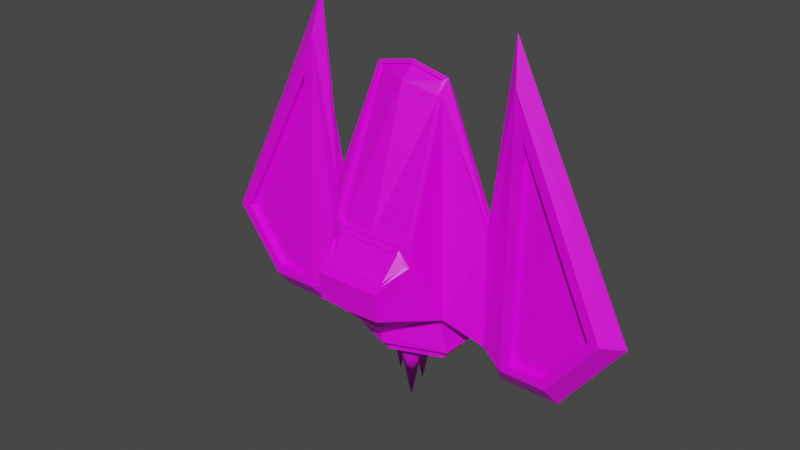 # Source: small_fighter.blend  (saved by Blender 3.1.7; exported with 4.5.12 LTS)
import bpy
from mathutils import Matrix  # noqa: F401  (used for matrix-valued properties, if any)

bpy.ops.wm.read_factory_settings(use_empty=True)
scene = bpy.context.scene
scene.name = 'Scene'

# ---- collections
col_collection = bpy.data.collections.new('Collection'); scene.collection.children.link(col_collection)
col_export = bpy.data.collections.new('Export'); scene.collection.children.link(col_export)

# ---- images (referenced by path relative to the original .blend; pixels are not part of the script)
import os
ASSET_DIR = os.environ.get("B2B_ASSET_DIR", "")  # directory of the original .blend (textures are referenced by path, not embedded)
HERE = os.path.dirname(os.path.abspath(__file__))  # packed textures are extracted next to this script under _unpacked/

def load_image(name, relpath, width, height, colorspace="sRGB"):
    """Load a texture the original file referenced (path relative to the .blend, or extracted next to this script)."""
    p = next((c for c in (os.path.join(HERE, relpath), os.path.join(ASSET_DIR, relpath)) if relpath and os.path.exists(c)), "")
    if p:
        img = bpy.data.images.load(p, check_existing=True)
        img.name = name
    else:  # same state as the original file: an image datablock whose file is absent (Cycles renders it pink)
        img = bpy.data.images.new(name, width, height)
        img.source = "FILE"
        img.filepath = "//" + (relpath or name)
    img.colorspace_settings.name = colorspace
    return img
img_aurora_palette_square_png = load_image('aurora_palette-square.png', 'aurora_palette-square.png', 1024, 1024, 'sRGB')

# ---- materials (node trees are filled in below, after node groups)
mat_material = bpy.data.materials.new('Material')
mat_material.alpha_threshold = 0.0
mat_material.use_transparent_shadow = False
mat_material.line_color = (0.0, 0.0, 0.0, 1.0)

# ---- material node trees
mat_material.use_nodes = True; mat_material.node_tree.nodes.clear()
_N = mat_material.node_tree.nodes; _L = mat_material.node_tree.links
n0 = _N.new('ShaderNodeTexImage'); n0.name = 'Image Texture'; n0.location = (-211, 199)
n0.image = img_aurora_palette_square_png
n0.interpolation = 'Closest'
n1 = _N.new('ShaderNodeBsdfPrincipled'); n1.name = 'Principled BSDF'; n1.location = (134, 280)
n1.distribution = 'GGX'
n1.subsurface_method = 'RANDOM_WALK_SKIN'
n1.inputs[2].default_value = 0.4
n1.inputs[3].default_value = 1.45
n1.inputs[27].default_value = (0.0, 0.0, 0.0, 1.0)
n1.inputs[28].default_value = 1.0
n2 = _N.new('ShaderNodeOutputMaterial'); n2.name = 'Material Output'; n2.location = (449, 306)
_L.new(n1.outputs[0], n2.inputs[0])
_L.new(n0.outputs[0], n1.inputs[0])
n2.is_active_output = True

# ---- world
world_world = bpy.data.worlds.new('World'); scene.world = world_world
world_world.use_nodes = True; world_world.node_tree.nodes.clear()
_N = world_world.node_tree.nodes; _L = world_world.node_tree.links
n0 = _N.new('ShaderNodeOutputWorld'); n0.name = 'World Output'; n0.location = (300, 300)
n1 = _N.new('ShaderNodeBackground'); n1.name = 'Background'; n1.location = (10, 300)
n1.inputs[0].default_value = (0.05088, 0.05088, 0.05088, 1.0)
_L.new(n1.outputs[0], n0.inputs[0])
n0.is_active_output = True
world_world.color = (0.05088, 0.05088, 0.05088)
world_world.use_sun_shadow = False
world_world.sun_shadow_jitter_overblur = 0.0

# ---- meshes
me_cube = bpy.data.meshes.new('Cube')
me_cube.from_pydata([(-0.7858, -0.5998, -0.3357), (-0.6423, 2.891, -0.1396), (-0.5746, 2.895, 0.1514), (-0.7858, -0.5998, 0.3357), (3.258e-07, -1.0, -0.736), (-9.893e-07, 3.036, -0.2203), (3.258e-07, -1.0, 0.736), (-2.33e-07, 0.7152, 1.039), (-1.472, -0.9582, 0.09157), (-1.472, -0.9582, -0.1044), (-1.472, 0.9482, 0.09157), (-1.472, 0.9482, -0.1044), (-2.088, -0.9349, 0.2993), (-1.932, -1.093, -0.301), (-2.035, 2.627, 0.1685), (-1.932, 3.186, -0.1422), (-2.652, -0.935, 0.2943), (-2.731, -1.093, -0.301), (-3.353, -0.002209, 0.2965), (-3.538, -0.01883, -0.301), (-1.0, -0.4907, 0.4907), (-0.6944, 0.5473, 1.039), (-0.6812, 0.9597, 0.9304), (-0.5064, 0.3512, 1.328), (-0.5498, 0.3221, 1.375), (-0.5544, -0.2272, 1.484), (0.0001262, 0.3582, 1.338), (-0.0004815, 0.2449, 1.527), (0.0001136, -0.2516, 1.493), (-1.0, -0.4907, -0.4907), (0.0, -0.76, 1.0), (3.258e-07, -1.0, -0.9358), (3.829e-07, -1.175, 0.736), (3.829e-07, -1.175, -0.5663), (-0.8199, -1.175, 0.2304), (-0.8199, -1.175, -0.2304), (-0.9769, -1.175, 0.3357), (-0.9769, -1.175, -0.3357), (3.829e-07, -1.175, 0.5663), (3.829e-07, -1.175, -0.736), (4.475e-07, -1.373, 0.5663), (4.475e-07, -1.373, -0.3401), (-0.6106, -1.373, 0.08996), (-0.6106, -1.373, -0.08996), (-0.8199, -1.373, 0.2304), (-0.8199, -1.373, -0.2304), (4.475e-07, -1.373, 0.3401), (4.475e-07, -1.373, -0.5663), (3.142e-07, -0.9642, 0.3401), (3.142e-07, -0.9642, -0.3401), (-0.6106, -0.9642, 0.08996), (-0.6106, -0.9642, -0.08996), (-0.76, 0.5393, 1.0), (-0.545, 0.8259, 0.9804), (-0.5553, 0.2325, 1.525), (-2.69e-07, 0.8256, 0.9794), (-0.5571, 0.7208, 1.045), (-0.4933, 0.3244, 1.295), (-0.5477, 0.6919, 1.01), (-1.087e-07, 0.3337, 1.305), (-2.234e-07, 0.6857, 1.002), (-0.6725, 0.521, 1.007), (-0.528, 0.2993, 1.346), (-1.0, -0.4907, 0.0), (-0.578, 3.095, 0.05033), (-1.052e-06, 3.228, 0.05378), (-1.472, -0.9582, 0.0), (-1.472, 0.9482, 0.0), (-1.765, -1.466, 0.0), (-1.765, 4.006, 0.0), (-2.786, -1.466, 0.0), (-3.818, -0.09244, 0.0), (-0.7858, -0.5998, 0.0), (-0.9769, -1.175, 0.0), (-0.8199, -1.175, 0.0), (-0.8199, -1.373, 0.0), (-0.6106, -1.373, 0.0), (3.142e-07, -0.9642, 0.0), (-0.6106, -0.9642, 0.0), (-0.5743, 0.76, 1.0), (-0.7505, 0.9321, 0.9306), (-0.6423, 2.891, 0.1396), (-2.476e-07, 0.76, 1.0), (-0.6423, 3.128, 0.0), (-1.067e-06, 3.273, 0.0), (-0.5673, 2.877, 0.1185), (-9.832e-07, 3.017, 0.2517), (-1.046e-06, 3.209, 0.02094), (-2.629e-07, 0.8067, 0.9466), (-0.5377, 0.8071, 0.9475), (-0.6739, 0.9408, 0.8976), (-0.5707, 3.076, 0.01749), (-1.932, -1.093, 0.301), (-1.867, 3.316, 0.1431), (-2.731, -1.093, 0.301), (-3.538, -0.01883, 0.301), (-2.09, -0.9383, 0.1915), (-2.038, 2.623, 0.06075), (-2.655, -0.9384, 0.1866), (-3.355, -0.00562, 0.1888)], [], [(31, 29, 1, 5), (20, 81, 10, 8), (72, 0, 37, 73), (22, 53, 89, 90), (20, 52, 80, 81), (25, 28, 27, 54), (53, 55, 88, 89), (8, 10, 93, 92), (63, 20, 8, 66), (1, 29, 9, 11), (83, 1, 11, 67), (16, 12, 96, 98), (66, 8, 92, 68), (11, 9, 13, 15), (67, 11, 15, 69), (70, 94, 95, 71), (68, 92, 94, 70), (15, 13, 17, 19), (69, 15, 19, 71), (52, 79, 80), (52, 20, 25, 54), (72, 3, 20, 63), (3, 6, 30, 20), (4, 0, 29, 31), (35, 33, 47, 45), (6, 3, 36, 32), (0, 4, 39, 37), (74, 34, 36, 73), (34, 38, 32, 36), (33, 35, 37, 39), (43, 41, 49, 51), (74, 35, 45, 75), (38, 34, 44, 40), (76, 42, 44, 75), (42, 46, 40, 44), (41, 43, 45, 47), (77, 48, 50, 78), (76, 43, 51, 78), (46, 42, 50, 48), (21, 56, 79, 52), (54, 27, 26, 23, 24), (24, 21, 52, 54), (56, 7, 82, 79), (21, 24, 62, 61), (7, 56, 58, 60), (60, 58, 57, 59), (61, 62, 57, 58), (56, 21, 61, 58), (23, 26, 59, 57), (24, 23, 57, 62), (42, 76, 78, 50), (49, 77, 78, 51), (43, 76, 75, 45), (34, 74, 75, 44), (35, 74, 73, 37), (0, 72, 63, 29), (93, 69, 71, 95), (13, 68, 70, 17), (17, 70, 71, 19), (10, 67, 69, 93), (9, 66, 68, 13), (81, 83, 67, 10), (29, 63, 66, 9), (1, 83, 84, 5), (3, 72, 73, 36), (53, 22, 80, 79), (22, 2, 81, 80), (55, 53, 79, 82), (2, 64, 83, 81), (64, 65, 84, 83), (90, 89, 88, 86, 85), (91, 85, 86, 87), (64, 2, 85, 91), (2, 22, 90, 85), (65, 64, 91, 87), (14, 12, 92, 93), (16, 18, 95, 94), (18, 14, 93, 95), (12, 16, 94, 92), (96, 97, 99, 98), (18, 16, 98, 99), (14, 18, 99, 97), (12, 14, 97, 96), (28, 25, 20, 30)])
_uv = me_cube.uv_layers.new(name='UVMap')
_uv.uv.foreach_set('vector', [0.2257, 0.9809, 0.2257, 0.9809, 0.2257, 0.9809, 0.2257, 0.9809, 0.2257, 0.9809, 0.2257, 0.9809, 0.2257, 0.9809, 0.2257, 0.9809, 0.2257, 0.9809, 0.2257, 0.9809, 0.2257, 0.9809, 0.2257, 0.9809, 0.2257, 0.9809, 0.2257, 0.9809, 0.2257, 0.9809, 0.2257, 0.9809, 0.2257, 0.9809, 0.2257, 0.9809, 0.2257, 0.9809, 0.2257, 0.9809, 0.2257, 0.9809, 0.2257, 0.9809, 0.2257, 0.9809, 0.2257, 0.9809, 0.2257, 0.9809, 0.2257, 0.9809, 0.2257, 0.9809, 0.2257, 0.9809, 0.2257, 0.9809, 0.2257, 0.9809, 0.2257, 0.9809, 0.2257, 0.9809, 0.2257, 0.9809, 0.2257, 0.9809, 0.2257, 0.9809, 0.2257, 0.9809, 0.2257, 0.9809, 0.2257, 0.9809, 0.2257, 0.9809, 0.2257, 0.9809, 0.2257, 0.9809, 0.2257, 0.9809, 0.2257, 0.9809, 0.2257, 0.9809, 0.2257, 0.9809, 0.2257, 0.9809, 0.2257, 0.9809, 0.2257, 0.9809, 0.2257, 0.9809, 0.2257, 0.9809, 0.2257, 0.9809, 0.2257, 0.9809, 0.2257, 0.9809, 0.2257, 0.9809, 0.2257, 0.9809, 0.2257, 0.9809, 0.2257, 0.9809, 0.2257, 0.9809, 0.2257, 0.9809, 0.2257, 0.9809, 0.2257, 0.9809, 0.2257, 0.9809, 0.2257, 0.9809, 0.2257, 0.9809, 0.2257, 0.9809, 0.2257, 0.9809, 0.2257, 0.9809, 0.2257, 0.9809, 0.2257, 0.9809, 0.2257, 0.9809, 0.2257, 0.9809, 0.2257, 0.9809, 0.2257, 0.9809, 0.2257, 0.9809, 0.2257, 0.9809, 0.2257, 0.9809, 0.2257, 0.9809, 0.2257, 0.9809, 0.2257, 0.9809, 0.2257, 0.9809, 0.2257, 0.9809, 0.2257, 0.9809, 0.2257, 0.9809, 0.2257, 0.9809, 0.2257, 0.9809, 0.2257, 0.9809, 0.2257, 0.9809, 0.2257, 0.9809, 0.2257, 0.9809, 0.2257, 0.9809, 0.2257, 0.9809, 0.2257, 0.9809, 0.2257, 0.9809, 0.2257, 0.9809, 0.2257, 0.9809, 0.2257, 0.9809, 0.2257, 0.9809, 0.2257, 0.9809, 0.2257, 0.9809, 0.2257, 0.9809, 0.2257, 0.9809, 0.2257, 0.9809, 0.2257, 0.9809, 0.2257, 0.9809, 0.2257, 0.9809, 0.2257, 0.9809, 0.2257, 0.9809, 0.2257, 0.9809, 0.2257, 0.9809, 0.2257, 0.9809, 0.2257, 0.9809, 0.2257, 0.9809, 0.2257, 0.9809, 0.2257, 0.9809, 0.2257, 0.9809, 0.2257, 0.9809, 0.2257, 0.9809, 0.2257, 0.9809, 0.2257, 0.9809, 0.2257, 0.9809, 0.2257, 0.9809, 0.2257, 0.9809, 0.2257, 0.9809, 0.2257, 0.9809, 0.2257, 0.9809, 0.2257, 0.9809, 0.2257, 0.9809, 0.2257, 0.9809, 0.2257, 0.9809, 0.2257, 0.9809, 0.2257, 0.9809, 0.2257, 0.9809, 0.2257, 0.9809, 0.2257, 0.9809, 0.2257, 0.9809, 0.2257, 0.9809, 0.2257, 0.9809, 0.2257, 0.9809, 0.2257, 0.9809, 0.2257, 0.9809, 0.2257, 0.9809, 0.2257, 0.9809, 0.2257, 0.9809, 0.2257, 0.9809, 0.2257, 0.9809, 0.2257, 0.9809, 0.2257, 0.9809, 0.2257, 0.9809, 0.2257, 0.9809, 0.2257, 0.9809, 0.2257, 0.9809, 0.2257, 0.9809, 0.2257, 0.9809, 0.2257, 0.9809, 0.2257, 0.9809, 0.2257, 0.9809, 0.2257, 0.9809, 0.2257, 0.9809, 0.2257, 0.9809, 0.2257, 0.9809, 0.2257, 0.9809, 0.2257, 0.9809, 0.2257, 0.9809, 0.2257, 0.9809, 0.2257, 0.9809, 0.2257, 0.9809, 0.2257, 0.9809, 0.2257, 0.9809, 0.2257, 0.9809, 0.2257, 0.9809, 0.2257, 0.9809, 0.2257, 0.9809, 0.2257, 0.9809, 0.2257, 0.9809, 0.2257, 0.9809, 0.2257, 0.9809, 0.2257, 0.9809, 0.2257, 0.9809, 0.2257, 0.9809, 0.2257, 0.9809, 0.1545, 0.9248, 0.1545, 0.9248, 0.1545, 0.9248, 0.1545, 0.9248, 0.1545, 0.9248, 0.1545, 0.9248, 0.1545, 0.9248, 0.1545, 0.9248, 0.2257, 0.9809, 0.2257, 0.9809, 0.2257, 0.9809, 0.2257, 0.9809, 0.2257, 0.9809, 0.2257, 0.9809, 0.2257, 0.9809, 0.2257, 0.9809, 0.2257, 0.9809, 0.2257, 0.9809, 0.2257, 0.9809, 0.2257, 0.9809, 0.2257, 0.9809, 0.2257, 0.9809, 0.2257, 0.9809, 0.2257, 0.9809, 0.2257, 0.9809, 0.2257, 0.9809, 0.2257, 0.9809, 0.2257, 0.9809, 0.2257, 0.9809, 0.2257, 0.9809, 0.2257, 0.9809, 0.2257, 0.9809, 0.2257, 0.9809, 0.2257, 0.9809, 0.2257, 0.9809, 0.2257, 0.9809, 0.2257, 0.9809, 0.2257, 0.9809, 0.2257, 0.9809, 0.2257, 0.9809, 0.2257, 0.9809, 0.2257, 0.9809, 0.2257, 0.9809, 0.2257, 0.9809, 0.2257, 0.9809, 0.2257, 0.9809, 0.2257, 0.9809, 0.2257, 0.9809, 0.2257, 0.9809, 0.2257, 0.9809, 0.2257, 0.9809, 0.2257, 0.9809, 0.2257, 0.9809, 0.2257, 0.9809, 0.2257, 0.9809, 0.2257, 0.9809, 0.2257, 0.9809, 0.2257, 0.9809, 0.2257, 0.9809, 0.2257, 0.9809, 0.2257, 0.9809, 0.2257, 0.9809, 0.2257, 0.9809, 0.2257, 0.9809, 0.2257, 0.9809, 0.2257, 0.9809, 0.2257, 0.9809, 0.2257, 0.9809, 0.2257, 0.9809, 0.2257, 0.9809, 0.2257, 0.9809, 0.2257, 0.9809, 0.2257, 0.9809, 0.2257, 0.9809, 0.2257, 0.9809, 0.2257, 0.9809, 0.2257, 0.9809, 0.2257, 0.9809, 0.2257, 0.9809, 0.2257, 0.9809, 0.2257, 0.9809, 0.2257, 0.9809, 0.2257, 0.9809, 0.2257, 0.9809, 0.2257, 0.9809, 0.2257, 0.9809, 0.2257, 0.9809, 0.2257, 0.9809, 0.2257, 0.9809, 0.2257, 0.9809, 0.2257, 0.9809, 0.2257, 0.9809, 0.2257, 0.9809, 0.2257, 0.9809, 0.2257, 0.9809, 0.2257, 0.9809, 0.2257, 0.9809, 0.2257, 0.9809, 0.2257, 0.9809, 0.2257, 0.9809, 0.9591, 0.9248, 0.9591, 0.9248, 0.9591, 0.9248, 0.9591, 0.9248, 0.9591, 0.9248, 0.9591, 0.9248, 0.9591, 0.9248, 0.9591, 0.9248, 0.9591, 0.9248, 0.2257, 0.9809, 0.2257, 0.9809, 0.2257, 0.9809, 0.2257, 0.9809, 0.2257, 0.9809, 0.2257, 0.9809, 0.2257, 0.9809, 0.2257, 0.9809, 0.2257, 0.9809, 0.2257, 0.9809, 0.2257, 0.9809, 0.2257, 0.9809, 0.2257, 0.9809, 0.2257, 0.9809, 0.2257, 0.9809, 0.2257, 0.9809, 0.2257, 0.9809, 0.2257, 0.9809, 0.2257, 0.9809, 0.2257, 0.9809, 0.2257, 0.9809, 0.2257, 0.9809, 0.2257, 0.9809, 0.2257, 0.9809, 0.2257, 0.9809, 0.2257, 0.9809, 0.2257, 0.9809, 0.2257, 0.9809, 0.9591, 0.9248, 0.9591, 0.9248, 0.9591, 0.9248, 0.9591, 0.9248, 0.2257, 0.9809, 0.2257, 0.9809, 0.2257, 0.9809, 0.2257, 0.9809, 0.2257, 0.9809, 0.2257, 0.9809, 0.2257, 0.9809, 0.2257, 0.9809, 0.2257, 0.9809, 0.2257, 0.9809, 0.2257, 0.9809, 0.2257, 0.9809, 0.2257, 0.9809, 0.2257, 0.9809, 0.2257, 0.9809, 0.2257, 0.9809])
me_cube.materials.append(mat_material)
me_cube.use_remesh_preserve_volume = False
me_cube.use_remesh_preserve_attributes = False
me_cube.use_mirror_vertex_groups = False
me_cube.update()
me_cube_002 = bpy.data.meshes.new('Cube.002')
me_cube_002.from_pydata([(0.05814, 0.8908, -1.094), (0.0, 0.8851, -1.094), (0.1141, 0.9078, -1.094), (0.1656, 0.9353, -1.094), (0.2107, 0.9724, -1.094), (0.2478, 1.018, -1.094), (0.2753, 1.069, -1.094), (0.2923, 1.125, -1.094), (0.298, 1.183, -1.094), (0.2923, 1.241, -1.094), (0.2753, 1.297, -1.094), (0.2478, 1.349, -1.094), (0.2107, 1.394, -1.094), (0.1656, 1.431, -1.094), (0.1141, 1.458, -1.094), (0.05814, 1.475, -1.094), (0.0, 1.481, -1.094), (-0.05814, 1.475, -1.094), (-0.1141, 1.458, -1.094), (-0.1656, 1.431, -1.094), (-0.2107, 1.394, -1.094), (-0.2478, 1.349, -1.094), (-0.2753, 1.297, -1.094), (-0.2923, 1.241, -1.094), (-0.298, 1.183, -1.094), (-0.2923, 1.125, -1.094), (-0.2753, 1.069, -1.094), (-0.2478, 1.018, -1.094), (-0.2107, 0.9724, -1.094), (-0.1656, 0.9353, -1.094), (-0.1141, 0.9078, -1.094), (-0.05814, 0.8908, -1.094), (0.0, 1.183, -2.603)], [], [(1, 32, 0), (0, 32, 2), (2, 32, 3), (3, 32, 4), (4, 32, 5), (5, 32, 6), (6, 32, 7), (7, 32, 8), (8, 32, 9), (9, 32, 10), (10, 32, 11), (11, 32, 12), (12, 32, 13), (13, 32, 14), (14, 32, 15), (15, 32, 16), (16, 32, 17), (17, 32, 18), (18, 32, 19), (19, 32, 20), (20, 32, 21), (21, 32, 22), (22, 32, 23), (23, 32, 24), (24, 32, 25), (25, 32, 26), (26, 32, 27), (27, 32, 28), (28, 32, 29), (29, 32, 30), (0, 2, 3, 4, 5, 6, 7, 8, 9, 10, 11, 12, 13, 14, 15, 16, 17, 18, 19, 20, 21, 22, 23, 24, 25, 26, 27, 28, 29, 30, 31, 1), (30, 32, 31), (31, 32, 1)])
me_cube_002.polygons.foreach_set('use_smooth', [True] * 33)
_uv = me_cube_002.uv_layers.new(name='UVMap')
_uv.uv.foreach_set('vector', [0.1602, 0.9102, 0.1602, 0.9102, 0.1602, 0.9102, 0.1602, 0.9102, 0.1602, 0.9102, 0.1602, 0.9102, 0.1602, 0.9102, 0.1602, 0.9102, 0.1602, 0.9102, 0.1602, 0.9102, 0.1602, 0.9102, 0.1602, 0.9102, 0.1602, 0.9102, 0.1602, 0.9102, 0.1602, 0.9102, 0.1602, 0.9102, 0.1602, 0.9102, 0.1602, 0.9102, 0.1602, 0.9102, 0.1602, 0.9102, 0.1602, 0.9102, 0.1602, 0.9102, 0.1602, 0.9102, 0.1602, 0.9102, 0.1602, 0.9102, 0.1602, 0.9102, 0.1602, 0.9102, 0.1602, 0.9102, 0.1602, 0.9102, 0.1602, 0.9102, 0.1602, 0.9102, 0.1602, 0.9102, 0.1602, 0.9102, 0.1602, 0.9102, 0.1602, 0.9102, 0.1602, 0.9102, 0.1602, 0.9102, 0.1602, 0.9102, 0.1602, 0.9102, 0.1602, 0.9102, 0.1602, 0.9102, 0.1602, 0.9102, 0.1602, 0.9102, 0.1602, 0.9102, 0.1602, 0.9102, 0.1602, 0.9102, 0.1602, 0.9102, 0.1602, 0.9102, 0.1602, 0.9102, 0.1602, 0.9102, 0.1602, 0.9102, 0.1602, 0.9102, 0.1602, 0.9102, 0.1602, 0.9102, 0.1602, 0.9102, 0.1602, 0.9102, 0.1602, 0.9102, 0.1602, 0.9102, 0.1602, 0.9102, 0.1602, 0.9102, 0.1602, 0.9102, 0.1602, 0.9102, 0.1602, 0.9102, 0.1602, 0.9102, 0.1602, 0.9102, 0.1602, 0.9102, 0.1602, 0.9102, 0.1602, 0.9102, 0.1602, 0.9102, 0.1602, 0.9102, 0.1602, 0.9102, 0.1602, 0.9102, 0.1602, 0.9102, 0.1602, 0.9102, 0.1602, 0.9102, 0.1602, 0.9102, 0.1602, 0.9102, 0.1602, 0.9102, 0.1602, 0.9102, 0.1602, 0.9102, 0.1602, 0.9102, 0.1602, 0.9102, 0.1602, 0.9102, 0.1602, 0.9102, 0.1602, 0.9102, 0.1602, 0.9102, 0.1602, 0.9102, 0.1602, 0.9102, 0.1602, 0.9102, 0.1602, 0.9102, 0.1602, 0.9102, 0.1602, 0.9102, 0.1602, 0.9102, 0.1602, 0.9102, 0.1602, 0.9102, 0.1602, 0.9102, 0.1602, 0.9102, 0.1602, 0.9102, 0.1602, 0.9102, 0.1602, 0.9102, 0.1602, 0.9102, 0.1602, 0.9102, 0.1602, 0.9102, 0.1602, 0.9102, 0.1602, 0.9102, 0.1602, 0.9102, 0.1602, 0.9102, 0.1602, 0.9102, 0.1602, 0.9102, 0.1602, 0.9102, 0.1602, 0.9102, 0.1602, 0.9102, 0.1602, 0.9102, 0.1602, 0.9102, 0.1602, 0.9102, 0.1602, 0.9102, 0.1602, 0.9102, 0.1602, 0.9102, 0.1602, 0.9102, 0.1602, 0.9102, 0.1602, 0.9102, 0.1602, 0.9102, 0.1602, 0.9102, 0.1602, 0.9102, 0.1602, 0.9102, 0.1602, 0.9102, 0.1602, 0.9102, 0.1602, 0.9102])
me_cube_002.materials.append(mat_material)
me_cube_002.use_remesh_preserve_volume = False
me_cube_002.use_remesh_preserve_attributes = False
me_cube_002.use_mirror_vertex_groups = False
me_cube_002.update()
me_cube_006 = bpy.data.meshes.new('Cube.006')
me_cube_006.from_pydata([(0.278, 0.9395, -0.9152), (0.2296, 0.9347, -0.9152), (0.3245, 0.9536, -0.9152), (0.3674, 0.9765, -0.9152), (0.4049, 1.007, -0.9152), (0.4357, 1.045, -0.9152), (0.4586, 1.088, -0.9152), (0.4728, 1.134, -0.9152), (0.4775, 1.183, -0.9152), (0.4728, 1.231, -0.9152), (0.4586, 1.277, -0.9152), (0.4357, 1.32, -0.9152), (0.4049, 1.358, -0.9152), (0.3674, 1.389, -0.9152), (0.3245, 1.412, -0.9152), (0.278, 1.426, -0.9152), (0.2296, 1.43, -0.9152), (0.1813, 1.426, -0.9152), (0.1348, 1.412, -0.9152), (0.09192, 1.389, -0.9152), (0.05436, 1.358, -0.9152), (0.02353, 1.32, -0.9152), (0.000623, 1.277, -0.9152), (-0.01348, 1.231, -0.9152), (-0.01825, 1.183, -0.9152), (-0.01348, 1.134, -0.9152), (0.0006231, 1.088, -0.9152), (0.02353, 1.045, -0.9152), (0.05436, 1.007, -0.9152), (0.09192, 0.9765, -0.9152), (0.1348, 0.9536, -0.9152), (0.1813, 0.9395, -0.9152), (0.2296, 1.183, -2.17)], [], [(1, 32, 0), (0, 32, 2), (2, 32, 3), (3, 32, 4), (4, 32, 5), (5, 32, 6), (6, 32, 7), (7, 32, 8), (8, 32, 9), (9, 32, 10), (10, 32, 11), (11, 32, 12), (12, 32, 13), (13, 32, 14), (14, 32, 15), (15, 32, 16), (16, 32, 17), (17, 32, 18), (18, 32, 19), (19, 32, 20), (20, 32, 21), (21, 32, 22), (22, 32, 23), (23, 32, 24), (24, 32, 25), (25, 32, 26), (26, 32, 27), (27, 32, 28), (28, 32, 29), (29, 32, 30), (0, 2, 3, 4, 5, 6, 7, 8, 9, 10, 11, 12, 13, 14, 15, 16, 17, 18, 19, 20, 21, 22, 23, 24, 25, 26, 27, 28, 29, 30, 31, 1), (30, 32, 31), (31, 32, 1)])
me_cube_006.polygons.foreach_set('use_smooth', [True] * 33)
_uv = me_cube_006.uv_layers.new(name='UVMap')
_uv.uv.foreach_set('vector', [0.1602, 0.9102, 0.1602, 0.9102, 0.1602, 0.9102, 0.1602, 0.9102, 0.1602, 0.9102, 0.1602, 0.9102, 0.1602, 0.9102, 0.1602, 0.9102, 0.1602, 0.9102, 0.1602, 0.9102, 0.1602, 0.9102, 0.1602, 0.9102, 0.1602, 0.9102, 0.1602, 0.9102, 0.1602, 0.9102, 0.1602, 0.9102, 0.1602, 0.9102, 0.1602, 0.9102, 0.1602, 0.9102, 0.1602, 0.9102, 0.1602, 0.9102, 0.1602, 0.9102, 0.1602, 0.9102, 0.1602, 0.9102, 0.1602, 0.9102, 0.1602, 0.9102, 0.1602, 0.9102, 0.1602, 0.9102, 0.1602, 0.9102, 0.1602, 0.9102, 0.1602, 0.9102, 0.1602, 0.9102, 0.1602, 0.9102, 0.1602, 0.9102, 0.1602, 0.9102, 0.1602, 0.9102, 0.1602, 0.9102, 0.1602, 0.9102, 0.1602, 0.9102, 0.1602, 0.9102, 0.1602, 0.9102, 0.1602, 0.9102, 0.1602, 0.9102, 0.1602, 0.9102, 0.1602, 0.9102, 0.1602, 0.9102, 0.1602, 0.9102, 0.1602, 0.9102, 0.1602, 0.9102, 0.1602, 0.9102, 0.1602, 0.9102, 0.1602, 0.9102, 0.1602, 0.9102, 0.1602, 0.9102, 0.1602, 0.9102, 0.1602, 0.9102, 0.1602, 0.9102, 0.1602, 0.9102, 0.1602, 0.9102, 0.1602, 0.9102, 0.1602, 0.9102, 0.1602, 0.9102, 0.1602, 0.9102, 0.1602, 0.9102, 0.1602, 0.9102, 0.1602, 0.9102, 0.1602, 0.9102, 0.1602, 0.9102, 0.1602, 0.9102, 0.1602, 0.9102, 0.1602, 0.9102, 0.1602, 0.9102, 0.1602, 0.9102, 0.1602, 0.9102, 0.1602, 0.9102, 0.1602, 0.9102, 0.1602, 0.9102, 0.1602, 0.9102, 0.1602, 0.9102, 0.1602, 0.9102, 0.1602, 0.9102, 0.1602, 0.9102, 0.1602, 0.9102, 0.1602, 0.9102, 0.1602, 0.9102, 0.1602, 0.9102, 0.1602, 0.9102, 0.1602, 0.9102, 0.1602, 0.9102, 0.1602, 0.9102, 0.1602, 0.9102, 0.1602, 0.9102, 0.1602, 0.9102, 0.1602, 0.9102, 0.1602, 0.9102, 0.1602, 0.9102, 0.1602, 0.9102, 0.1602, 0.9102, 0.1602, 0.9102, 0.1602, 0.9102, 0.1602, 0.9102, 0.1602, 0.9102, 0.1602, 0.9102, 0.1602, 0.9102, 0.1602, 0.9102, 0.1602, 0.9102, 0.1602, 0.9102, 0.1602, 0.9102, 0.1602, 0.9102, 0.1602, 0.9102, 0.1602, 0.9102, 0.1602, 0.9102, 0.1602, 0.9102, 0.1602, 0.9102, 0.1602, 0.9102, 0.1602, 0.9102, 0.1602, 0.9102, 0.1602, 0.9102, 0.1602, 0.9102, 0.1602, 0.9102, 0.1602, 0.9102, 0.1602, 0.9102, 0.1602, 0.9102, 0.1602, 0.9102, 0.1602, 0.9102, 0.1602, 0.9102, 0.1602, 0.9102, 0.1602, 0.9102])
me_cube_006.materials.append(mat_material)
me_cube_006.use_remesh_preserve_volume = False
me_cube_006.use_remesh_preserve_attributes = False
me_cube_006.use_mirror_vertex_groups = False
me_cube_006.update()
me_cube_008 = bpy.data.meshes.new('Cube.008')
me_cube_008.from_pydata([(-0.1813, 0.9395, -0.9152), (-0.2296, 0.9347, -0.9152), (-0.1348, 0.9536, -0.9152), (-0.09192, 0.9765, -0.9152), (-0.05436, 1.007, -0.9152), (-0.02353, 1.045, -0.9152), (-0.000623, 1.088, -0.9152), (0.01348, 1.134, -0.9152), (0.01825, 1.183, -0.9152), (0.01348, 1.231, -0.9152), (-0.000623, 1.277, -0.9152), (-0.02353, 1.32, -0.9152), (-0.05436, 1.358, -0.9152), (-0.09192, 1.389, -0.9152), (-0.1348, 1.412, -0.9152), (-0.1813, 1.426, -0.9152), (-0.2296, 1.43, -0.9152), (-0.278, 1.426, -0.9152), (-0.3245, 1.412, -0.9152), (-0.3674, 1.389, -0.9152), (-0.4049, 1.358, -0.9152), (-0.4357, 1.32, -0.9152), (-0.4586, 1.277, -0.9152), (-0.4728, 1.231, -0.9152), (-0.4775, 1.183, -0.9152), (-0.4728, 1.134, -0.9152), (-0.4586, 1.088, -0.9152), (-0.4357, 1.045, -0.9152), (-0.4049, 1.007, -0.9152), (-0.3674, 0.9765, -0.9152), (-0.3245, 0.9536, -0.9152), (-0.278, 0.9395, -0.9152), (-0.2296, 1.183, -2.17)], [], [(1, 32, 0), (0, 32, 2), (2, 32, 3), (3, 32, 4), (4, 32, 5), (5, 32, 6), (6, 32, 7), (7, 32, 8), (8, 32, 9), (9, 32, 10), (10, 32, 11), (11, 32, 12), (12, 32, 13), (13, 32, 14), (14, 32, 15), (15, 32, 16), (16, 32, 17), (17, 32, 18), (18, 32, 19), (19, 32, 20), (20, 32, 21), (21, 32, 22), (22, 32, 23), (23, 32, 24), (24, 32, 25), (25, 32, 26), (26, 32, 27), (27, 32, 28), (28, 32, 29), (29, 32, 30), (0, 2, 3, 4, 5, 6, 7, 8, 9, 10, 11, 12, 13, 14, 15, 16, 17, 18, 19, 20, 21, 22, 23, 24, 25, 26, 27, 28, 29, 30, 31, 1), (30, 32, 31), (31, 32, 1)])
me_cube_008.polygons.foreach_set('use_smooth', [True] * 33)
_uv = me_cube_008.uv_layers.new(name='UVMap')
_uv.uv.foreach_set('vector', [0.1602, 0.9102, 0.1602, 0.9102, 0.1602, 0.9102, 0.1602, 0.9102, 0.1602, 0.9102, 0.1602, 0.9102, 0.1602, 0.9102, 0.1602, 0.9102, 0.1602, 0.9102, 0.1602, 0.9102, 0.1602, 0.9102, 0.1602, 0.9102, 0.1602, 0.9102, 0.1602, 0.9102, 0.1602, 0.9102, 0.1602, 0.9102, 0.1602, 0.9102, 0.1602, 0.9102, 0.1602, 0.9102, 0.1602, 0.9102, 0.1602, 0.9102, 0.1602, 0.9102, 0.1602, 0.9102, 0.1602, 0.9102, 0.1602, 0.9102, 0.1602, 0.9102, 0.1602, 0.9102, 0.1602, 0.9102, 0.1602, 0.9102, 0.1602, 0.9102, 0.1602, 0.9102, 0.1602, 0.9102, 0.1602, 0.9102, 0.1602, 0.9102, 0.1602, 0.9102, 0.1602, 0.9102, 0.1602, 0.9102, 0.1602, 0.9102, 0.1602, 0.9102, 0.1602, 0.9102, 0.1602, 0.9102, 0.1602, 0.9102, 0.1602, 0.9102, 0.1602, 0.9102, 0.1602, 0.9102, 0.1602, 0.9102, 0.1602, 0.9102, 0.1602, 0.9102, 0.1602, 0.9102, 0.1602, 0.9102, 0.1602, 0.9102, 0.1602, 0.9102, 0.1602, 0.9102, 0.1602, 0.9102, 0.1602, 0.9102, 0.1602, 0.9102, 0.1602, 0.9102, 0.1602, 0.9102, 0.1602, 0.9102, 0.1602, 0.9102, 0.1602, 0.9102, 0.1602, 0.9102, 0.1602, 0.9102, 0.1602, 0.9102, 0.1602, 0.9102, 0.1602, 0.9102, 0.1602, 0.9102, 0.1602, 0.9102, 0.1602, 0.9102, 0.1602, 0.9102, 0.1602, 0.9102, 0.1602, 0.9102, 0.1602, 0.9102, 0.1602, 0.9102, 0.1602, 0.9102, 0.1602, 0.9102, 0.1602, 0.9102, 0.1602, 0.9102, 0.1602, 0.9102, 0.1602, 0.9102, 0.1602, 0.9102, 0.1602, 0.9102, 0.1602, 0.9102, 0.1602, 0.9102, 0.1602, 0.9102, 0.1602, 0.9102, 0.1602, 0.9102, 0.1602, 0.9102, 0.1602, 0.9102, 0.1602, 0.9102, 0.1602, 0.9102, 0.1602, 0.9102, 0.1602, 0.9102, 0.1602, 0.9102, 0.1602, 0.9102, 0.1602, 0.9102, 0.1602, 0.9102, 0.1602, 0.9102, 0.1602, 0.9102, 0.1602, 0.9102, 0.1602, 0.9102, 0.1602, 0.9102, 0.1602, 0.9102, 0.1602, 0.9102, 0.1602, 0.9102, 0.1602, 0.9102, 0.1602, 0.9102, 0.1602, 0.9102, 0.1602, 0.9102, 0.1602, 0.9102, 0.1602, 0.9102, 0.1602, 0.9102, 0.1602, 0.9102, 0.1602, 0.9102, 0.1602, 0.9102, 0.1602, 0.9102, 0.1602, 0.9102, 0.1602, 0.9102, 0.1602, 0.9102, 0.1602, 0.9102, 0.1602, 0.9102, 0.1602, 0.9102, 0.1602, 0.9102, 0.1602, 0.9102, 0.1602, 0.9102, 0.1602, 0.9102, 0.1602, 0.9102, 0.1602, 0.9102])
me_cube_008.materials.append(mat_material)
me_cube_008.use_remesh_preserve_volume = False
me_cube_008.use_remesh_preserve_attributes = False
me_cube_008.use_mirror_vertex_groups = False
me_cube_008.update()

# ---- objects
ob_ship = bpy.data.objects.new('Ship', me_cube)
ob_jet = bpy.data.objects.new('Jet', me_cube_002)
ob_jet_001 = bpy.data.objects.new('Jet.001', me_cube_006)
ob_jet_002 = bpy.data.objects.new('Jet.002', me_cube_008)

# ---- transforms, parenting, visibility, modifiers, constraints
ob_ship.location = (0.0, 0.0, 0.0)
ob_ship.rotation_euler = (1.571, -0.0, 0.0)
ob_ship.lock_rotations_4d = False
ob_ship.empty_display_type = 'ARROWS'
ob_ship.lineart.crease_threshold = 0.0
_m = ob_ship.modifiers.new('Mirror', 'MIRROR')
_m.use_clip = True
ob_jet.location = (0.0, 0.0, 0.0)
ob_jet.delta_location = (0.0, -1.18, 0.03002)
ob_jet.lock_rotations_4d = False
ob_jet.empty_display_type = 'ARROWS'
ob_jet.lineart.crease_threshold = 0.0
ob_jet_001.location = (0.0, 0.0, 0.0)
ob_jet_001.delta_location = (0.0, -1.18, 0.03002)
ob_jet_001.lock_rotations_4d = False
ob_jet_001.empty_display_type = 'ARROWS'
ob_jet_001.lineart.crease_threshold = 0.0
ob_jet_002.location = (0.0, 0.0, 0.0)
ob_jet_002.delta_location = (0.0, -1.18, 0.03002)
ob_jet_002.lock_rotations_4d = False
ob_jet_002.empty_display_type = 'ARROWS'
ob_jet_002.lineart.crease_threshold = 0.0

# ---- collection membership
col_collection.objects.link(ob_ship)
col_collection.objects.link(ob_jet)
col_collection.objects.link(ob_jet_001)
col_collection.objects.link(ob_jet_002)

# ---- scene / render settings (as saved in the file)
scene.frame_start = 0; scene.frame_end = 12; scene.frame_set(0)
scene.render.engine = 'BLENDER_EEVEE_NEXT'
scene.cycles.sampling_pattern = 'TABULATED_SOBOL'
scene.cycles.use_light_tree = False
scene.view_settings.view_transform = 'Filmic'
bpy.context.view_layer.update()

# ---- added for rendering (the .blend has no active camera and no usable light): camera, sun
cam_auto = bpy.data.cameras.new('AutoCamera')
cam_auto.lens = 50.0
cam_auto.sensor_width = 36.0
cam_auto.clip_end = 1000.0
ob_auto_camera = bpy.data.objects.new('AutoCamera', cam_auto)
scene.collection.objects.link(ob_auto_camera)
ob_auto_camera.location = (9.60022, -11.8161, 8.39637)
ob_auto_camera.rotation_euler = (1.09748, -7.21219e-08, 0.694738)
scene.camera = ob_auto_camera
light_auto_sun = bpy.data.lights.new('AutoSun', 'SUN')
light_auto_sun.energy = 3.0
light_auto_sun.angle = 0.0523599
ob_auto_sun = bpy.data.objects.new('AutoSun', light_auto_sun)
scene.collection.objects.link(ob_auto_sun)
ob_auto_sun.rotation_euler = (0.872665, 0.174533, 0.523599)
bpy.context.view_layer.update()
